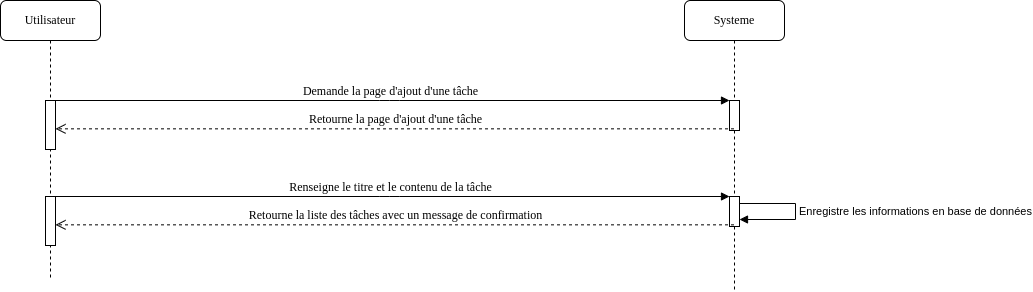

The diagram above was exported from draw.io. Its source (the exported page's mxGraphModel, read from the mxfile embedded in the PNG):
<mxGraphModel dx="1822" dy="739" grid="0" gridSize="14" guides="1" tooltips="1" connect="1" arrows="1" fold="1" page="0" pageScale="1" pageWidth="1169" pageHeight="827" background="#ffffff" math="0" shadow="0">
  <root>
    <mxCell id="0" />
    <mxCell id="1" parent="0" />
    <mxCell id="7baba1c4bc27f4b0-2" value="Systeme" style="shape=umlLifeline;perimeter=lifelinePerimeter;whiteSpace=wrap;html=1;container=1;collapsible=0;recursiveResize=0;outlineConnect=0;rounded=1;shadow=0;comic=0;labelBackgroundColor=none;strokeWidth=1;fontFamily=Verdana;fontSize=12;align=center;" parent="1" vertex="1">
      <mxGeometry x="630" y="29" width="100" height="291" as="geometry" />
    </mxCell>
    <mxCell id="7baba1c4bc27f4b0-8" value="Utilisateur" style="shape=umlLifeline;perimeter=lifelinePerimeter;whiteSpace=wrap;html=1;container=1;collapsible=0;recursiveResize=0;outlineConnect=0;rounded=1;shadow=0;comic=0;labelBackgroundColor=none;strokeWidth=1;fontFamily=Verdana;fontSize=12;align=center;" parent="1" vertex="1">
      <mxGeometry x="-54" y="29" width="100" height="277" as="geometry" />
    </mxCell>
    <mxCell id="7baba1c4bc27f4b0-9" value="" style="html=1;points=[];perimeter=orthogonalPerimeter;rounded=0;shadow=0;comic=0;labelBackgroundColor=none;strokeWidth=1;fontFamily=Verdana;fontSize=12;align=center;" parent="7baba1c4bc27f4b0-8" vertex="1">
      <mxGeometry x="45" y="100" width="10" height="49" as="geometry" />
    </mxCell>
    <mxCell id="Qkfd1it6aYzXDO_AmCb2-17" value="" style="html=1;points=[];perimeter=orthogonalPerimeter;rounded=0;shadow=0;comic=0;labelBackgroundColor=none;strokeWidth=1;fontFamily=Verdana;fontSize=12;align=center;" parent="1" vertex="1">
      <mxGeometry x="675" y="129" width="10" height="30" as="geometry" />
    </mxCell>
    <mxCell id="Qkfd1it6aYzXDO_AmCb2-20" value="Demande la page d'ajout d'une tâche" style="html=1;verticalAlign=bottom;endArrow=block;entryX=0;entryY=0;labelBackgroundColor=none;fontFamily=Verdana;fontSize=12;edgeStyle=elbowEdgeStyle;elbow=vertical;" parent="1" target="Qkfd1it6aYzXDO_AmCb2-17" edge="1">
      <mxGeometry relative="1" as="geometry">
        <mxPoint x="-4.5" y="129" as="sourcePoint" />
      </mxGeometry>
    </mxCell>
    <mxCell id="Qkfd1it6aYzXDO_AmCb2-21" value="Retourne la page d'ajout d'une tâche" style="html=1;verticalAlign=bottom;endArrow=open;dashed=1;endSize=8;labelBackgroundColor=none;fontFamily=Verdana;fontSize=12;entryX=1;entryY=0.023;entryDx=0;entryDy=0;entryPerimeter=0;" parent="1" edge="1">
      <mxGeometry relative="1" as="geometry">
        <mxPoint x="1" y="157.34000000000003" as="targetPoint" />
        <mxPoint x="679.5" y="157.34000000000003" as="sourcePoint" />
      </mxGeometry>
    </mxCell>
    <mxCell id="BikYKj4bwfWDZxqclcYo-6" value="" style="html=1;points=[];perimeter=orthogonalPerimeter;rounded=0;shadow=0;comic=0;labelBackgroundColor=none;strokeWidth=1;fontFamily=Verdana;fontSize=12;align=center;" parent="1" vertex="1">
      <mxGeometry x="-9" y="225" width="10" height="49" as="geometry" />
    </mxCell>
    <mxCell id="BikYKj4bwfWDZxqclcYo-7" value="" style="html=1;points=[];perimeter=orthogonalPerimeter;rounded=0;shadow=0;comic=0;labelBackgroundColor=none;strokeWidth=1;fontFamily=Verdana;fontSize=12;align=center;" parent="1" vertex="1">
      <mxGeometry x="675" y="225" width="10" height="30" as="geometry" />
    </mxCell>
    <mxCell id="BikYKj4bwfWDZxqclcYo-8" value="Renseigne le titre et le contenu de la tâche" style="html=1;verticalAlign=bottom;endArrow=block;entryX=0;entryY=0;labelBackgroundColor=none;fontFamily=Verdana;fontSize=12;edgeStyle=elbowEdgeStyle;elbow=vertical;" parent="1" target="BikYKj4bwfWDZxqclcYo-7" edge="1">
      <mxGeometry relative="1" as="geometry">
        <mxPoint x="-4.5" y="225" as="sourcePoint" />
      </mxGeometry>
    </mxCell>
    <mxCell id="BikYKj4bwfWDZxqclcYo-9" value="Retourne la liste des tâches avec un message de confirmation" style="html=1;verticalAlign=bottom;endArrow=open;dashed=1;endSize=8;labelBackgroundColor=none;fontFamily=Verdana;fontSize=12;entryX=1;entryY=0.023;entryDx=0;entryDy=0;entryPerimeter=0;" parent="1" edge="1">
      <mxGeometry relative="1" as="geometry">
        <mxPoint x="1" y="253.34000000000003" as="targetPoint" />
        <mxPoint x="679.5" y="253.34000000000003" as="sourcePoint" />
      </mxGeometry>
    </mxCell>
    <mxCell id="BikYKj4bwfWDZxqclcYo-10" value="Enregistre les informations en base de données" style="edgeStyle=orthogonalEdgeStyle;html=1;align=left;spacingLeft=2;endArrow=block;rounded=0;" parent="1" source="BikYKj4bwfWDZxqclcYo-7" target="BikYKj4bwfWDZxqclcYo-7" edge="1">
      <mxGeometry relative="1" as="geometry">
        <mxPoint x="688" y="222" as="sourcePoint" />
        <Array as="points">
          <mxPoint x="741" y="232" />
          <mxPoint x="741" y="248" />
        </Array>
        <mxPoint x="688" y="244" as="targetPoint" />
      </mxGeometry>
    </mxCell>
  </root>
</mxGraphModel>